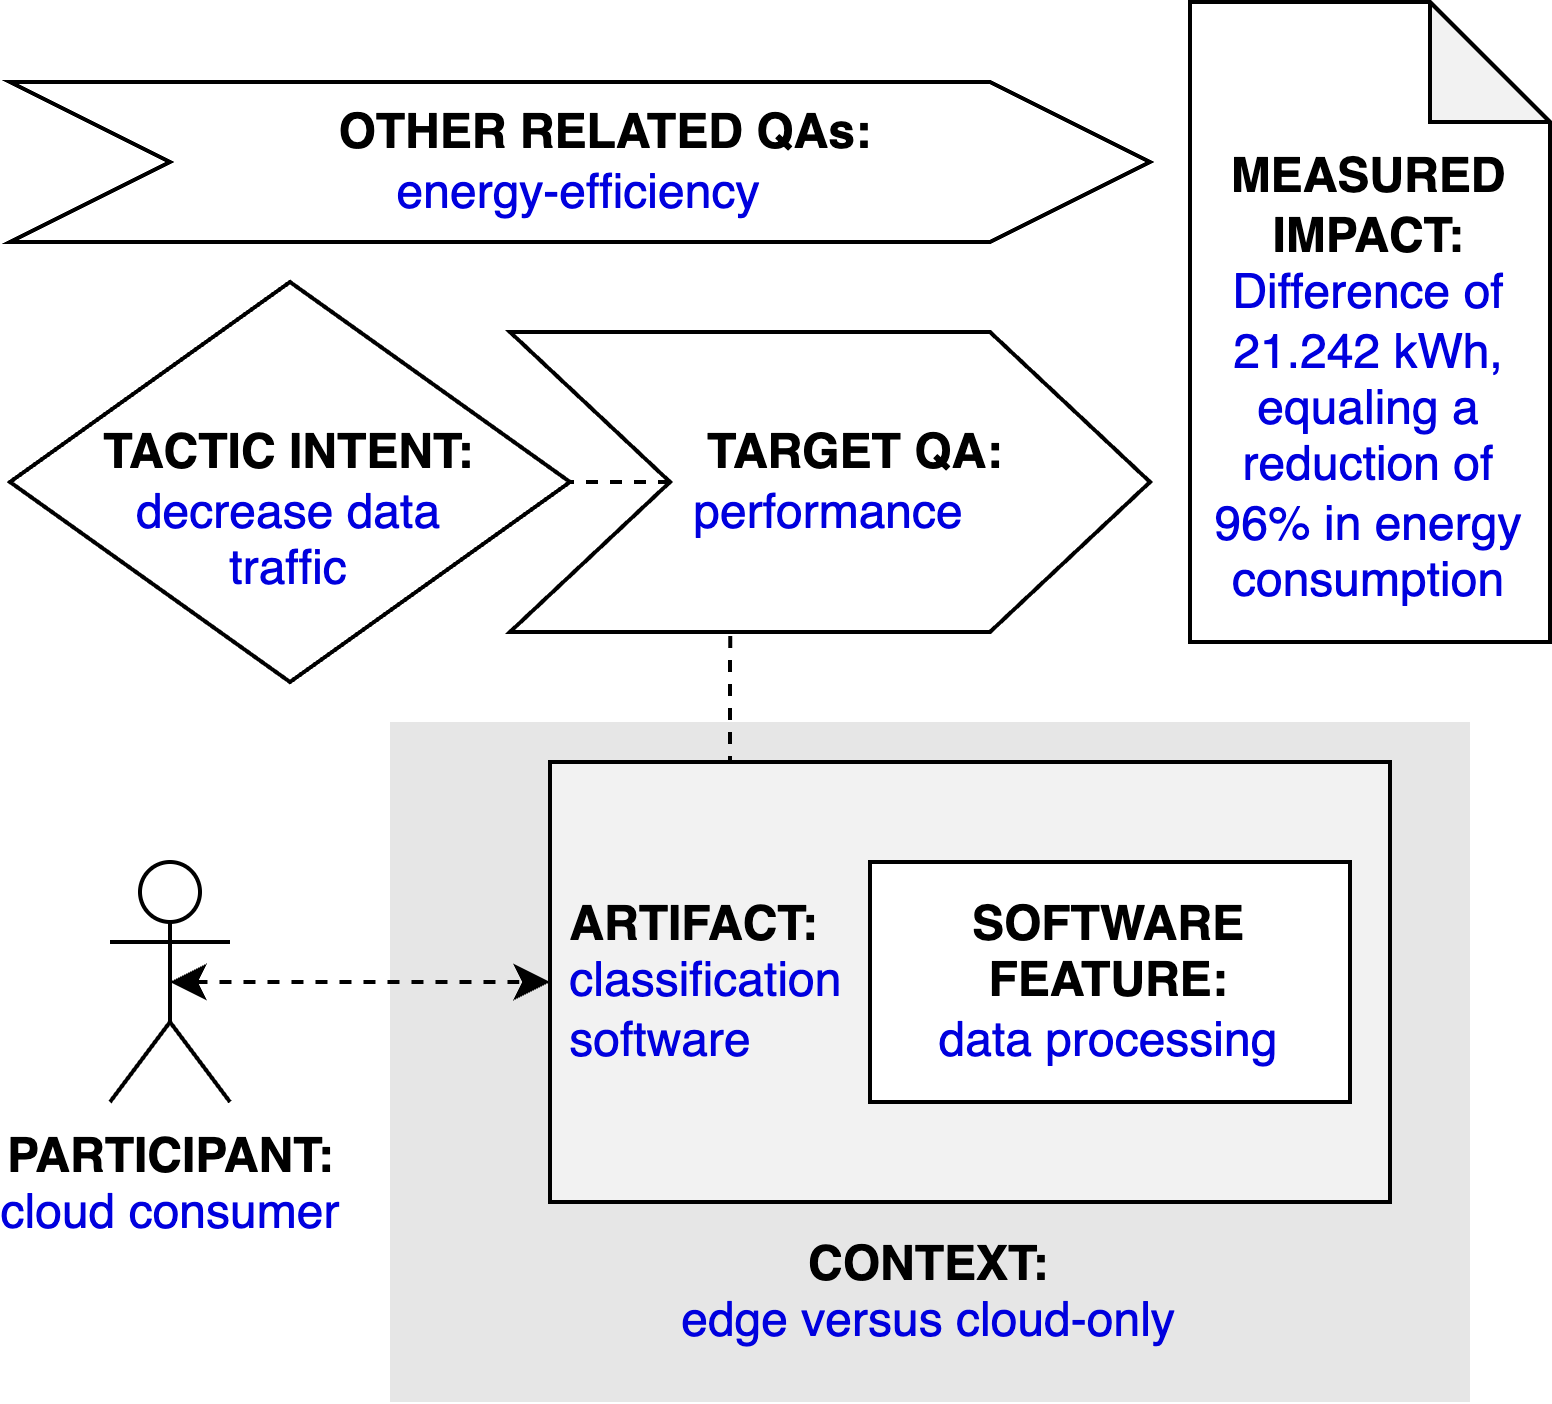

The diagram above was exported from draw.io. Its source (the exported page's mxGraphModel, read from the mxfile embedded in the PNG):
<mxGraphModel dx="2066" dy="1129" grid="1" gridSize="10" guides="1" tooltips="1" connect="1" arrows="1" fold="1" page="1" pageScale="1" pageWidth="827" pageHeight="1169" math="0" shadow="0">
  <root>
    <mxCell id="0" />
    <mxCell id="1" parent="0" />
    <mxCell id="qT-0_r0VVRt_dCbUm55m-2" value="&lt;b&gt;PARTICIPANT:&lt;/b&gt;&lt;br&gt;&lt;font color=&quot;#0000de&quot;&gt;cloud consumer&lt;/font&gt;" style="shape=umlActor;verticalLabelPosition=bottom;verticalAlign=top;html=1;outlineConnect=0;" parent="1" vertex="1">
      <mxGeometry x="185" y="225" width="30" height="60" as="geometry" />
    </mxCell>
    <mxCell id="qT-0_r0VVRt_dCbUm55m-3" value="&lt;br&gt;&lt;br&gt;&lt;br&gt;&lt;br&gt;&lt;br&gt;&lt;br&gt;&lt;br&gt;&lt;br&gt;&lt;b&gt;&lt;font color=&quot;#000000&quot;&gt;CONTEXT:&lt;/font&gt;&lt;/b&gt;&lt;br&gt;edge versus cloud-only" style="rounded=0;whiteSpace=wrap;html=1;fontColor=#0000DE;fillColor=#E6E6E6;strokeColor=none;" parent="1" vertex="1">
      <mxGeometry x="255" y="190" width="270" height="170" as="geometry" />
    </mxCell>
    <mxCell id="0PLh7_-vrQbvHsDU2Hkp-3" style="edgeStyle=orthogonalEdgeStyle;rounded=0;orthogonalLoop=1;jettySize=auto;html=1;exitX=0.25;exitY=0;exitDx=0;exitDy=0;entryX=0.344;entryY=0.988;entryDx=0;entryDy=0;entryPerimeter=0;endArrow=none;endFill=0;dashed=1;" parent="1" source="qT-0_r0VVRt_dCbUm55m-4" target="qT-0_r0VVRt_dCbUm55m-9" edge="1">
      <mxGeometry relative="1" as="geometry" />
    </mxCell>
    <mxCell id="qT-0_r0VVRt_dCbUm55m-4" value="&lt;b&gt;&lt;font color=&quot;#000000&quot;&gt;&amp;nbsp;ARTIFACT:&lt;/font&gt;&lt;/b&gt;&lt;br&gt;&amp;nbsp;classification&lt;br&gt;&amp;nbsp;software" style="rounded=0;whiteSpace=wrap;html=1;fontColor=#0000DE;fillColor=#F2F2F2;align=left;" parent="1" vertex="1">
      <mxGeometry x="295" y="200" width="210" height="110" as="geometry" />
    </mxCell>
    <mxCell id="qT-0_r0VVRt_dCbUm55m-5" style="edgeStyle=orthogonalEdgeStyle;rounded=0;orthogonalLoop=1;jettySize=auto;html=1;exitX=0.5;exitY=0.5;exitDx=0;exitDy=0;exitPerimeter=0;entryX=0;entryY=0.5;entryDx=0;entryDy=0;fontColor=#0000DE;startArrow=classic;startFill=1;dashed=1;" parent="1" source="qT-0_r0VVRt_dCbUm55m-2" target="qT-0_r0VVRt_dCbUm55m-4" edge="1">
      <mxGeometry relative="1" as="geometry" />
    </mxCell>
    <mxCell id="qT-0_r0VVRt_dCbUm55m-7" value="&lt;b&gt;SOFTWARE&lt;br&gt;FEATURE:&lt;/b&gt;&lt;br&gt;&lt;font color=&quot;#0000de&quot;&gt;data processing&lt;/font&gt;" style="rounded=0;whiteSpace=wrap;html=1;fontColor=#000000;fillColor=#FFFFFF;" parent="1" vertex="1">
      <mxGeometry x="375" y="225" width="120" height="60" as="geometry" />
    </mxCell>
    <mxCell id="qT-0_r0VVRt_dCbUm55m-8" value="&lt;b&gt;&lt;font color=&quot;#000000&quot;&gt;&lt;br&gt;TACTIC INTENT:&lt;/font&gt;&lt;/b&gt;&lt;br&gt;decrease data&lt;br&gt;traffic" style="rhombus;whiteSpace=wrap;html=1;fontColor=#0000DE;fillColor=#FFFFFF;" parent="1" vertex="1">
      <mxGeometry x="160" y="80" width="140" height="100" as="geometry" />
    </mxCell>
    <mxCell id="0PLh7_-vrQbvHsDU2Hkp-4" style="edgeStyle=orthogonalEdgeStyle;rounded=0;orthogonalLoop=1;jettySize=auto;html=1;exitX=0;exitY=0.5;exitDx=0;exitDy=0;entryX=1;entryY=0.5;entryDx=0;entryDy=0;dashed=1;endArrow=none;endFill=0;" parent="1" source="qT-0_r0VVRt_dCbUm55m-9" target="qT-0_r0VVRt_dCbUm55m-8" edge="1">
      <mxGeometry relative="1" as="geometry" />
    </mxCell>
    <mxCell id="qT-0_r0VVRt_dCbUm55m-9" value="&lt;b&gt;&amp;nbsp; &amp;nbsp; TARGET QA:&lt;/b&gt;&lt;br&gt;&lt;font color=&quot;#0000de&quot;&gt;performance&lt;/font&gt;" style="shape=step;perimeter=stepPerimeter;whiteSpace=wrap;html=1;fixedSize=1;fontColor=#000000;fillColor=#FFFFFF;size=40;" parent="1" vertex="1">
      <mxGeometry x="285" y="92.5" width="160" height="75" as="geometry" />
    </mxCell>
    <mxCell id="0PLh7_-vrQbvHsDU2Hkp-1" value="&lt;b&gt;&amp;nbsp; &amp;nbsp; OTHER RELATED QAs:&lt;/b&gt;&lt;br&gt;&lt;font color=&quot;#0000de&quot;&gt;energy-efficiency&lt;/font&gt;" style="shape=step;perimeter=stepPerimeter;whiteSpace=wrap;html=1;fixedSize=1;fontColor=#000000;fillColor=#FFFFFF;size=40;" parent="1" vertex="1">
      <mxGeometry x="160" y="30" width="285" height="40" as="geometry" />
    </mxCell>
    <mxCell id="0PLh7_-vrQbvHsDU2Hkp-2" value="&lt;b&gt;&lt;br&gt;&lt;br&gt;MEASURED&lt;/b&gt;&lt;br&gt;&lt;b&gt;IMPACT:&lt;br&gt;&lt;/b&gt;&lt;font color=&quot;#0000de&quot;&gt;Difference of 21.242 kWh, equaling a reduction of 96% in energy consumption&lt;br&gt;&lt;/font&gt;" style="shape=note;whiteSpace=wrap;html=1;backgroundOutline=1;darkOpacity=0.05;" parent="1" vertex="1">
      <mxGeometry x="455" y="10" width="90" height="160" as="geometry" />
    </mxCell>
  </root>
</mxGraphModel>